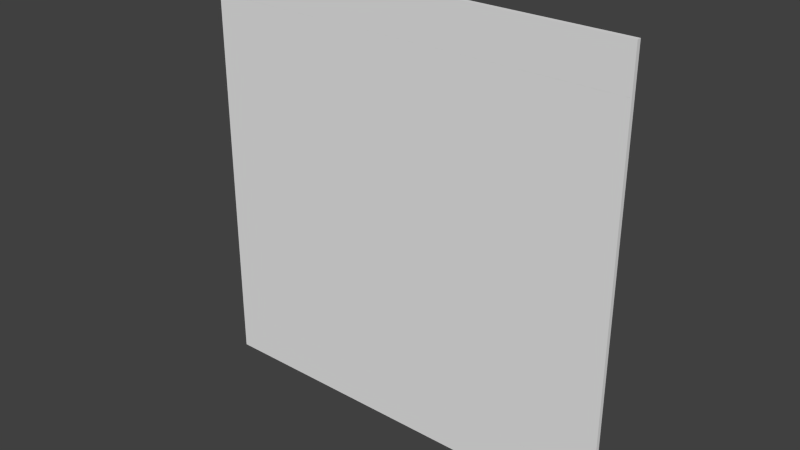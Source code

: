 # Source: Path.blend  (saved by Blender 2.78.0; exported with 4.5.12 LTS)
import bpy
from mathutils import Matrix  # noqa: F401  (used for matrix-valued properties, if any)

bpy.ops.wm.read_factory_settings(use_empty=True)
scene = bpy.context.scene
scene.name = 'Scene'

# ---- collections
col_collection_1 = bpy.data.collections.new('Collection 1'); scene.collection.children.link(col_collection_1)

# ---- world
world_world = bpy.data.worlds.new('World'); scene.world = world_world
world_world.color = (0.05088, 0.05088, 0.05088)
world_world.use_sun_shadow = False
world_world.sun_shadow_jitter_overblur = 0.0
world_world.cycles.sampling_method = 'NONE'
world_world.cycles.sample_map_resolution = 256

# ---- meshes
me_pathedgenorthsouth = bpy.data.meshes.new('PathEdgeNorthSouth')
me_pathedgenorthsouth.from_pydata([(-0.15, -1.2, 0.0), (0.15, -1.2, 0.0), (-0.15, 1.2, 0.0), (0.15, 1.2, 0.0), (-0.15, -1.2, 0.03), (0.15, -1.2, 0.03), (0.15, 1.2, 0.03), (-0.15, 1.2, 0.03)], [], [(3, 1, 0, 2), (6, 7, 4, 5), (2, 0, 4, 7), (1, 3, 6, 5), (3, 2, 7, 6), (1, 5, 4, 0)])
_uv = me_pathedgenorthsouth.uv_layers.new(name='UVMap')
_uv.uv.foreach_set('vector', [0.1, 0.9, 0.1, 0.1, 0.0, 0.1, 0.0, 0.9, 0.1, 0.9, 0.0, 0.9, 0.0, 0.1, 0.1, 0.1, 0.0, 0.9, 0.0, 0.1, 0.0, 0.1, 0.0, 0.9, 0.1, 0.1, 0.1, 0.9, 0.1, 0.9, 0.1, 0.1, 0.1, 0.9, 0.0, 0.9, 0.0, 0.9, 0.1, 0.9, 0.1, 0.1, 0.1, 0.1, 0.0, 0.1, 0.0, 0.1])
_ca = me_pathedgenorthsouth.color_attributes.new('Col', 'BYTE_COLOR', 'CORNER')
_ca.data.foreach_set('color', [1.0, 1.0, 1.0, 1.0, 1.0, 1.0, 1.0, 1.0, 1.0, 1.0, 1.0, 1.0, 1.0, 1.0, 1.0, 1.0, 1.0, 1.0, 1.0, 1.0, 1.0, 1.0, 1.0, 1.0, 1.0, 1.0, 1.0, 1.0, 1.0, 1.0, 1.0, 1.0, 1.0, 1.0, 1.0, 1.0, 1.0, 1.0, 1.0, 1.0, 1.0, 1.0, 1.0, 1.0, 1.0, 1.0, 1.0, 1.0, 1.0, 1.0, 1.0, 1.0, 1.0, 1.0, 1.0, 1.0, 1.0, 1.0, 1.0, 1.0, 1.0, 1.0, 1.0, 1.0, 1.0, 1.0, 1.0, 1.0, 1.0, 1.0, 1.0, 1.0, 1.0, 1.0, 1.0, 1.0, 1.0, 1.0, 1.0, 1.0, 1.0, 1.0, 1.0, 1.0, 1.0, 1.0, 1.0, 1.0, 1.0, 1.0, 1.0, 1.0, 1.0, 1.0, 1.0, 1.0])
me_pathedgenorthsouth.use_remesh_preserve_volume = False
me_pathedgenorthsouth.use_remesh_preserve_attributes = False
me_pathedgenorthsouth.use_mirror_vertex_groups = False
me_pathedgenorthsouth.update()
me_pathedgeeastwest = bpy.data.meshes.new('PathEdgeEastWest')
me_pathedgeeastwest.from_pydata([(-1.2, -0.15, 0.0), (1.2, -0.15, 0.0), (-1.2, 0.15, 0.0), (1.2, 0.15, 0.0), (-1.2, -0.15, 0.03), (1.2, -0.15, 0.03), (1.2, 0.15, 0.03), (-1.2, 0.15, 0.03)], [], [(3, 1, 0, 2), (6, 7, 4, 5), (2, 0, 4, 7), (1, 3, 6, 5), (3, 2, 7, 6), (1, 5, 4, 0)])
_uv = me_pathedgeeastwest.uv_layers.new(name='UVMap')
_uv.uv.foreach_set('vector', [0.9, 0.1, 0.9, 0.0, 0.1, 0.0, 0.1, 0.1, 0.9, 0.1, 0.1, 0.1, 0.1, 0.0, 0.9, 0.0, 0.1, 0.1, 0.1, 0.0, 0.1, 0.0, 0.1, 0.1, 0.9, 0.0, 0.9, 0.1, 0.9, 0.1, 0.9, 0.0, 0.9, 0.1, 0.1, 0.1, 0.1, 0.1, 0.9, 0.1, 0.9, 0.0, 0.9, 0.0, 0.1, 0.0, 0.1, 0.0])
_ca = me_pathedgeeastwest.color_attributes.new('Col', 'BYTE_COLOR', 'CORNER')
_ca.data.foreach_set('color', [1.0, 1.0, 1.0, 1.0, 1.0, 1.0, 1.0, 1.0, 1.0, 1.0, 1.0, 1.0, 1.0, 1.0, 1.0, 1.0, 1.0, 1.0, 1.0, 1.0, 1.0, 1.0, 1.0, 1.0, 1.0, 1.0, 1.0, 1.0, 1.0, 1.0, 1.0, 1.0, 1.0, 1.0, 1.0, 1.0, 1.0, 1.0, 1.0, 1.0, 1.0, 1.0, 1.0, 1.0, 1.0, 1.0, 1.0, 1.0, 1.0, 1.0, 1.0, 1.0, 1.0, 1.0, 1.0, 1.0, 1.0, 1.0, 1.0, 1.0, 1.0, 1.0, 1.0, 1.0, 1.0, 1.0, 1.0, 1.0, 1.0, 1.0, 1.0, 1.0, 1.0, 1.0, 1.0, 1.0, 1.0, 1.0, 1.0, 1.0, 1.0, 1.0, 1.0, 1.0, 1.0, 1.0, 1.0, 1.0, 1.0, 1.0, 1.0, 1.0, 1.0, 1.0, 1.0, 1.0])
me_pathedgeeastwest.use_remesh_preserve_volume = False
me_pathedgeeastwest.use_remesh_preserve_attributes = False
me_pathedgeeastwest.use_mirror_vertex_groups = False
me_pathedgeeastwest.update()
me_pathcorner = bpy.data.meshes.new('PathCorner')
me_pathcorner.from_pydata([(-0.15, -0.15, 0.0), (0.15, -0.15, 0.0), (-0.15, 0.15, 0.0), (0.15, 0.15, 0.0), (-0.15, -0.15, 0.03), (0.15, -0.15, 0.03), (0.15, 0.15, 0.03), (-0.15, 0.15, 0.03)], [], [(3, 1, 0, 2), (6, 7, 4, 5), (2, 0, 4, 7), (1, 3, 6, 5), (3, 2, 7, 6), (1, 5, 4, 0)])
_uv = me_pathcorner.uv_layers.new(name='UVMap')
_uv.uv.foreach_set('vector', [0.1, 0.1, 0.1, 0.0, 0.0, 0.0, 0.0, 0.1, 0.1, 0.1, 0.0, 0.1, 0.0, 0.0, 0.1, 0.0, 0.0, 0.1, 0.0, 0.0, 0.0, 0.0, 0.0, 0.1, 0.1, 0.0, 0.1, 0.1, 0.1, 0.1, 0.1, 0.0, 0.1, 0.1, 0.0, 0.1, 0.0, 0.1, 0.1, 0.1, 0.1, 0.0, 0.1, 0.0, 0.0, 0.0, 0.0, 0.0])
_ca = me_pathcorner.color_attributes.new('Col', 'BYTE_COLOR', 'CORNER')
_ca.data.foreach_set('color', [1.0, 1.0, 1.0, 1.0, 1.0, 1.0, 1.0, 1.0, 1.0, 1.0, 1.0, 1.0, 1.0, 1.0, 1.0, 1.0, 1.0, 1.0, 1.0, 1.0, 1.0, 1.0, 1.0, 1.0, 1.0, 1.0, 1.0, 1.0, 1.0, 1.0, 1.0, 1.0, 1.0, 1.0, 1.0, 1.0, 1.0, 1.0, 1.0, 1.0, 1.0, 1.0, 1.0, 1.0, 1.0, 1.0, 1.0, 1.0, 1.0, 1.0, 1.0, 1.0, 1.0, 1.0, 1.0, 1.0, 1.0, 1.0, 1.0, 1.0, 1.0, 1.0, 1.0, 1.0, 1.0, 1.0, 1.0, 1.0, 1.0, 1.0, 1.0, 1.0, 1.0, 1.0, 1.0, 1.0, 1.0, 1.0, 1.0, 1.0, 1.0, 1.0, 1.0, 1.0, 1.0, 1.0, 1.0, 1.0, 1.0, 1.0, 1.0, 1.0, 1.0, 1.0, 1.0, 1.0])
me_pathcorner.use_remesh_preserve_volume = False
me_pathcorner.use_remesh_preserve_attributes = False
me_pathcorner.use_mirror_vertex_groups = False
me_pathcorner.update()
me_pathcenter = bpy.data.meshes.new('PathCenter')
me_pathcenter.from_pydata([(-1.2, -1.2, 0.0), (1.2, -1.2, 0.0), (-1.2, 1.2, 0.0), (1.2, 1.2, 0.0), (-1.2, -1.2, 0.03), (1.2, -1.2, 0.03), (1.2, 1.2, 0.03), (-1.2, 1.2, 0.03)], [], [(3, 1, 0, 2), (6, 7, 4, 5), (2, 0, 4, 7), (1, 3, 6, 5), (3, 2, 7, 6), (1, 5, 4, 0)])
_uv = me_pathcenter.uv_layers.new(name='UVMap')
_uv.uv.foreach_set('vector', [0.9, 0.9, 0.9, 0.1, 0.1, 0.1, 0.1, 0.9, 0.9, 0.9, 0.1, 0.9, 0.1, 0.1, 0.9, 0.1, 0.1, 0.9, 0.1, 0.1, 0.1, 0.1, 0.1, 0.9, 0.9, 0.1, 0.9, 0.9, 0.9, 0.9, 0.9, 0.1, 0.9, 0.9, 0.1, 0.9, 0.1, 0.9, 0.9, 0.9, 0.9, 0.1, 0.9, 0.1, 0.1, 0.1, 0.1, 0.1])
_ca = me_pathcenter.color_attributes.new('Col', 'BYTE_COLOR', 'CORNER')
_ca.data.foreach_set('color', [1.0, 1.0, 1.0, 1.0, 1.0, 1.0, 1.0, 1.0, 1.0, 1.0, 1.0, 1.0, 1.0, 1.0, 1.0, 1.0, 1.0, 1.0, 1.0, 1.0, 1.0, 1.0, 1.0, 1.0, 1.0, 1.0, 1.0, 1.0, 1.0, 1.0, 1.0, 1.0, 1.0, 1.0, 1.0, 1.0, 1.0, 1.0, 1.0, 1.0, 1.0, 1.0, 1.0, 1.0, 1.0, 1.0, 1.0, 1.0, 1.0, 1.0, 1.0, 1.0, 1.0, 1.0, 1.0, 1.0, 1.0, 1.0, 1.0, 1.0, 1.0, 1.0, 1.0, 1.0, 1.0, 1.0, 1.0, 1.0, 1.0, 1.0, 1.0, 1.0, 1.0, 1.0, 1.0, 1.0, 1.0, 1.0, 1.0, 1.0, 1.0, 1.0, 1.0, 1.0, 1.0, 1.0, 1.0, 1.0, 1.0, 1.0, 1.0, 1.0, 1.0, 1.0, 1.0, 1.0])
me_pathcenter.use_remesh_preserve_volume = False
me_pathcenter.use_remesh_preserve_attributes = False
me_pathcenter.use_mirror_vertex_groups = False
me_pathcenter.update()

# ---- objects
ob_pathedgeeast = bpy.data.objects.new('PathEdgeEast', me_pathedgenorthsouth)
ob_pathedgewest = bpy.data.objects.new('PathEdgeWest', me_pathedgenorthsouth)
ob_pathedgesouth = bpy.data.objects.new('PathEdgeSouth', me_pathedgeeastwest)
ob_pathedgenorth = bpy.data.objects.new('PathEdgeNorth', me_pathedgeeastwest)
ob_pathcornernorthwest = bpy.data.objects.new('PathCornerNorthWest', me_pathcorner)
ob_pathcornersouthwest = bpy.data.objects.new('PathCornerSouthWest', me_pathcorner)
ob_pathcornersoutheast = bpy.data.objects.new('PathCornerSouthEast', me_pathcorner)
ob_pathcornernortheast = bpy.data.objects.new('PathCornerNorthEast', me_pathcorner)
ob_pathcenter = bpy.data.objects.new('PathCenter', me_pathcenter)

# ---- transforms, parenting, visibility, modifiers, constraints
ob_pathedgeeast.location = (0.0, 0.0, 0.0)
ob_pathedgeeast.delta_location = (-1.35, 0.0, 0.0)
ob_pathedgeeast.delta_rotation_euler = (-1.571, -0.0, 0.0)
ob_pathedgeeast.lineart.crease_threshold = 0.0
ob_pathedgewest.location = (0.0, 0.0, 0.0)
ob_pathedgewest.delta_location = (1.35, 0.0, 0.0)
ob_pathedgewest.delta_rotation_euler = (-1.571, -0.0, 0.0)
ob_pathedgewest.lineart.crease_threshold = 0.0
ob_pathedgesouth.location = (0.0, 0.0, 0.0)
ob_pathedgesouth.delta_location = (0.0, 0.0, -1.35)
ob_pathedgesouth.delta_rotation_euler = (-1.571, -0.0, 0.0)
ob_pathedgesouth.lineart.crease_threshold = 0.0
ob_pathedgenorth.location = (0.0, 0.0, 0.0)
ob_pathedgenorth.delta_location = (0.0, 0.0, 1.35)
ob_pathedgenorth.delta_rotation_euler = (-1.571, -0.0, 0.0)
ob_pathedgenorth.lineart.crease_threshold = 0.0
ob_pathcornernorthwest.location = (0.0, 0.0, 0.0)
ob_pathcornernorthwest.delta_location = (1.35, 0.0, 1.35)
ob_pathcornernorthwest.delta_rotation_euler = (-1.571, -0.0, 0.0)
ob_pathcornernorthwest.lineart.crease_threshold = 0.0
ob_pathcornersouthwest.location = (0.0, 0.0, 0.0)
ob_pathcornersouthwest.delta_location = (1.35, 0.0, -1.35)
ob_pathcornersouthwest.delta_rotation_euler = (-1.571, -0.0, 0.0)
ob_pathcornersouthwest.lineart.crease_threshold = 0.0
ob_pathcornersoutheast.location = (0.0, 0.0, 0.0)
ob_pathcornersoutheast.delta_location = (-1.35, 0.0, -1.35)
ob_pathcornersoutheast.delta_rotation_euler = (-1.571, -0.0, 0.0)
ob_pathcornersoutheast.lineart.crease_threshold = 0.0
ob_pathcornernortheast.location = (0.0, 0.0, 0.0)
ob_pathcornernortheast.delta_location = (-1.35, 0.0, 1.35)
ob_pathcornernortheast.delta_rotation_euler = (-1.571, -0.0, 0.0)
ob_pathcornernortheast.lineart.crease_threshold = 0.0
ob_pathcenter.location = (0.0, 0.0, 0.0)
ob_pathcenter.delta_rotation_euler = (-1.571, -0.0, 0.0)
ob_pathcenter.lineart.crease_threshold = 0.0

# ---- collection membership
col_collection_1.objects.link(ob_pathedgeeast)
col_collection_1.objects.link(ob_pathedgewest)
col_collection_1.objects.link(ob_pathedgesouth)
col_collection_1.objects.link(ob_pathedgenorth)
col_collection_1.objects.link(ob_pathcornernorthwest)
col_collection_1.objects.link(ob_pathcornersouthwest)
col_collection_1.objects.link(ob_pathcornersoutheast)
col_collection_1.objects.link(ob_pathcornernortheast)
col_collection_1.objects.link(ob_pathcenter)

# ---- scene / render settings (as saved in the file)
scene.frame_start = 1; scene.frame_end = 250; scene.frame_set(1)
scene.render.engine = 'CYCLES'
scene.render.resolution_percentage = 50
scene.render.dither_intensity = 0.0
scene.render.film_transparent = True
scene.render.use_motion_blur = True
scene.render.motion_blur_shutter = 0.25
scene.cycles.use_denoising = False
scene.cycles.samples = 10
scene.cycles.sampling_pattern = 'TABULATED_SOBOL'
scene.cycles.light_sampling_threshold = 0.0
scene.cycles.use_adaptive_sampling = False
scene.cycles.use_light_tree = False
scene.cycles.blur_glossy = 0.0
scene.cycles.pixel_filter_type = 'GAUSSIAN'
scene.cycles.sample_clamp_indirect = 0.0
scene.view_settings.view_transform = 'Standard'
bpy.context.view_layer.update()

# ---- added for rendering (the .blend has no active camera and no usable light): camera, sun
cam_auto = bpy.data.cameras.new('AutoCamera')
cam_auto.lens = 50.0
cam_auto.sensor_width = 36.0
cam_auto.clip_end = 1000.0
ob_auto_camera = bpy.data.objects.new('AutoCamera', cam_auto)
scene.collection.objects.link(ob_auto_camera)
ob_auto_camera.location = (3.92549, -4.69559, 3.14039)
ob_auto_camera.rotation_euler = (1.09748, -7.21219e-08, 0.694738)
scene.camera = ob_auto_camera
light_auto_sun = bpy.data.lights.new('AutoSun', 'SUN')
light_auto_sun.energy = 3.0
light_auto_sun.angle = 0.0523599
ob_auto_sun = bpy.data.objects.new('AutoSun', light_auto_sun)
scene.collection.objects.link(ob_auto_sun)
ob_auto_sun.rotation_euler = (0.872665, 0.174533, 0.523599)
bpy.context.view_layer.update()
